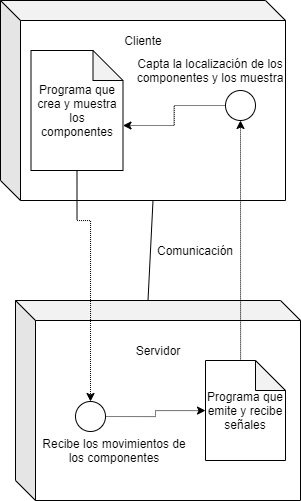

The diagram above was exported from draw.io. Its source (the exported page's mxGraphModel, read from the mxfile embedded in the PNG):
<mxGraphModel dx="920" dy="1545" grid="1" gridSize="10" guides="1" tooltips="1" connect="1" arrows="1" fold="1" page="1" pageScale="1" pageWidth="850" pageHeight="1100" math="0" shadow="0">
  <root>
    <mxCell id="0" />
    <mxCell id="1" parent="0" />
    <mxCell id="pZmznCTx2xzCYVMBc7kg-3" value="" style="shape=cube;whiteSpace=wrap;html=1;boundedLbl=1;backgroundOutline=1;darkOpacity=0.05;darkOpacity2=0.1;rotation=0;" vertex="1" parent="1">
      <mxGeometry x="115" y="-270" width="285" height="200" as="geometry" />
    </mxCell>
    <mxCell id="pZmznCTx2xzCYVMBc7kg-4" value="Cliente" style="text;html=1;strokeColor=none;fillColor=none;align=center;verticalAlign=middle;whiteSpace=wrap;rounded=0;" vertex="1" parent="1">
      <mxGeometry x="237.5" y="-240" width="40" height="20" as="geometry" />
    </mxCell>
    <mxCell id="pZmznCTx2xzCYVMBc7kg-5" value="" style="endArrow=none;html=1;entryX=0;entryY=0;entryDx=152.5;entryDy=200;entryPerimeter=0;exitX=0;exitY=0;exitDx=132.5;exitDy=0;exitPerimeter=0;" edge="1" parent="1" source="pZmznCTx2xzCYVMBc7kg-7" target="pZmznCTx2xzCYVMBc7kg-3">
      <mxGeometry width="50" height="50" relative="1" as="geometry">
        <mxPoint x="230" y="10" as="sourcePoint" />
        <mxPoint x="280" y="-40" as="targetPoint" />
      </mxGeometry>
    </mxCell>
    <mxCell id="pZmznCTx2xzCYVMBc7kg-6" value="Comunicación" style="text;html=1;strokeColor=none;fillColor=none;align=center;verticalAlign=middle;whiteSpace=wrap;rounded=0;" vertex="1" parent="1">
      <mxGeometry x="290" y="-30" width="40" height="20" as="geometry" />
    </mxCell>
    <mxCell id="pZmznCTx2xzCYVMBc7kg-7" value="" style="shape=cube;whiteSpace=wrap;html=1;boundedLbl=1;backgroundOutline=1;darkOpacity=0.05;darkOpacity2=0.1;rotation=0;" vertex="1" parent="1">
      <mxGeometry x="130" y="30" width="285" height="200" as="geometry" />
    </mxCell>
    <mxCell id="pZmznCTx2xzCYVMBc7kg-9" value="Servidor" style="text;html=1;strokeColor=none;fillColor=none;align=center;verticalAlign=middle;whiteSpace=wrap;rounded=0;" vertex="1" parent="1">
      <mxGeometry x="253" y="70" width="40" height="20" as="geometry" />
    </mxCell>
    <mxCell id="pZmznCTx2xzCYVMBc7kg-14" style="edgeStyle=orthogonalEdgeStyle;rounded=0;orthogonalLoop=1;jettySize=auto;html=1;exitX=0.5;exitY=1;exitDx=0;exitDy=0;exitPerimeter=0;entryX=0.5;entryY=0;entryDx=0;entryDy=0;dashed=1;dashPattern=1 1;" edge="1" parent="1" source="pZmznCTx2xzCYVMBc7kg-11" target="pZmznCTx2xzCYVMBc7kg-13">
      <mxGeometry relative="1" as="geometry">
        <Array as="points">
          <mxPoint x="192" y="-50" />
          <mxPoint x="205" y="-50" />
        </Array>
      </mxGeometry>
    </mxCell>
    <mxCell id="pZmznCTx2xzCYVMBc7kg-11" value="Programa que crea y muestra los componentes" style="shape=note;whiteSpace=wrap;html=1;backgroundOutline=1;darkOpacity=0.05;" vertex="1" parent="1">
      <mxGeometry x="145.5" y="-220" width="92" height="120" as="geometry" />
    </mxCell>
    <mxCell id="pZmznCTx2xzCYVMBc7kg-21" style="edgeStyle=orthogonalEdgeStyle;rounded=0;orthogonalLoop=1;jettySize=auto;html=1;exitX=0;exitY=0;exitDx=25;exitDy=0;exitPerimeter=0;entryX=0.5;entryY=1;entryDx=0;entryDy=0;dashed=1;dashPattern=1 1;" edge="1" parent="1" source="pZmznCTx2xzCYVMBc7kg-12" target="pZmznCTx2xzCYVMBc7kg-19">
      <mxGeometry relative="1" as="geometry">
        <Array as="points">
          <mxPoint x="355" y="90" />
        </Array>
      </mxGeometry>
    </mxCell>
    <mxCell id="pZmznCTx2xzCYVMBc7kg-12" value="Programa que emite y recibe señales" style="shape=note;whiteSpace=wrap;html=1;backgroundOutline=1;darkOpacity=0.05;" vertex="1" parent="1">
      <mxGeometry x="320" y="90" width="80" height="100" as="geometry" />
    </mxCell>
    <mxCell id="pZmznCTx2xzCYVMBc7kg-17" style="edgeStyle=orthogonalEdgeStyle;rounded=0;orthogonalLoop=1;jettySize=auto;html=1;exitX=1;exitY=0.5;exitDx=0;exitDy=0;dashed=1;dashPattern=1 1;" edge="1" parent="1" source="pZmznCTx2xzCYVMBc7kg-13" target="pZmznCTx2xzCYVMBc7kg-12">
      <mxGeometry relative="1" as="geometry" />
    </mxCell>
    <mxCell id="pZmznCTx2xzCYVMBc7kg-13" value="" style="ellipse;whiteSpace=wrap;html=1;aspect=fixed;" vertex="1" parent="1">
      <mxGeometry x="190" y="131" width="30" height="30" as="geometry" />
    </mxCell>
    <mxCell id="pZmznCTx2xzCYVMBc7kg-16" value="Recibe los movimientos de los componentes" style="text;html=1;strokeColor=none;fillColor=none;align=center;verticalAlign=middle;whiteSpace=wrap;rounded=0;" vertex="1" parent="1">
      <mxGeometry x="153.5" y="170" width="150" height="20" as="geometry" />
    </mxCell>
    <mxCell id="pZmznCTx2xzCYVMBc7kg-22" style="edgeStyle=orthogonalEdgeStyle;rounded=0;orthogonalLoop=1;jettySize=auto;html=1;exitX=0;exitY=0.5;exitDx=0;exitDy=0;entryX=0;entryY=0;entryDx=92;entryDy=75;entryPerimeter=0;dashed=1;dashPattern=1 1;" edge="1" parent="1" source="pZmznCTx2xzCYVMBc7kg-19" target="pZmznCTx2xzCYVMBc7kg-11">
      <mxGeometry relative="1" as="geometry" />
    </mxCell>
    <mxCell id="pZmznCTx2xzCYVMBc7kg-19" value="" style="ellipse;whiteSpace=wrap;html=1;aspect=fixed;" vertex="1" parent="1">
      <mxGeometry x="340" y="-180" width="30" height="30" as="geometry" />
    </mxCell>
    <mxCell id="pZmznCTx2xzCYVMBc7kg-20" value="Capta la localización de los componentes y los muestra" style="text;html=1;strokeColor=none;fillColor=none;align=center;verticalAlign=middle;whiteSpace=wrap;rounded=0;" vertex="1" parent="1">
      <mxGeometry x="250" y="-210" width="150" height="20" as="geometry" />
    </mxCell>
  </root>
</mxGraphModel>